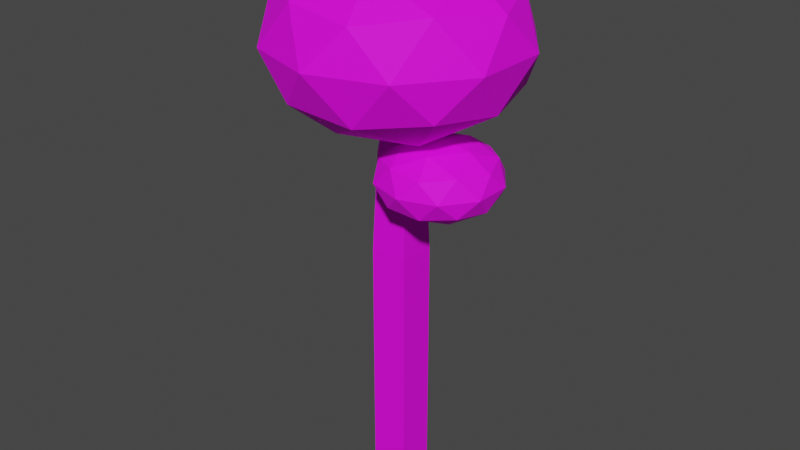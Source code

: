 # Source: tree_2.blend  (saved by Blender 2.83.19; exported with 4.5.12 LTS)
import bpy
from mathutils import Matrix  # noqa: F401  (used for matrix-valued properties, if any)

bpy.ops.wm.read_factory_settings(use_empty=True)
scene = bpy.context.scene
scene.name = 'Scene'

# ---- collections
col_collection = bpy.data.collections.new('Collection'); scene.collection.children.link(col_collection)

# ---- images (referenced by path relative to the original .blend; pixels are not part of the script)
import os
ASSET_DIR = os.environ.get("B2B_ASSET_DIR", "")  # directory of the original .blend (textures are referenced by path, not embedded)
HERE = os.path.dirname(os.path.abspath(__file__))  # packed textures are extracted next to this script under _unpacked/

def load_image(name, relpath, width, height, colorspace="sRGB"):
    """Load a texture the original file referenced (path relative to the .blend, or extracted next to this script)."""
    p = next((c for c in (os.path.join(HERE, relpath), os.path.join(ASSET_DIR, relpath)) if relpath and os.path.exists(c)), "")
    if p:
        img = bpy.data.images.load(p, check_existing=True)
        img.name = name
    else:  # same state as the original file: an image datablock whose file is absent (Cycles renders it pink)
        img = bpy.data.images.new(name, width, height)
        img.source = "FILE"
        img.filepath = "//" + (relpath or name)
    img.colorspace_settings.name = colorspace
    return img
img_new_pallete_png = load_image('new_pallete.png', 'new_pallete.png', 1024, 1024, 'sRGB')

# ---- materials (node trees are filled in below, after node groups)
mat_material_001 = bpy.data.materials.new('Material.001')
mat_material_001.alpha_threshold = 0.0
mat_material_001.use_transparent_shadow = False
mat_material_001.line_color = (0.0, 0.0, 0.0, 1.0)

# ---- material node trees
mat_material_001.use_nodes = True; mat_material_001.node_tree.nodes.clear()
_N = mat_material_001.node_tree.nodes; _L = mat_material_001.node_tree.links
n0 = _N.new('ShaderNodeOutputMaterial'); n0.name = 'Material Output'; n0.location = (300, 300)
n1 = _N.new('ShaderNodeBsdfPrincipled'); n1.name = 'Principled BSDF'; n1.location = (10, 300)
n1.distribution = 'GGX'
n1.subsurface_method = 'BURLEY'
n1.inputs[2].default_value = 0.767
n1.inputs[3].default_value = 1.45
n1.inputs[13].default_value = 0.283
n1.inputs[27].default_value = (0.0, 0.0, 0.0, 1.0)
n1.inputs[28].default_value = 1.0
n2 = _N.new('ShaderNodeTexImage'); n2.name = 'Image Texture'; n2.location = (-280, 280)
n2.image = img_new_pallete_png
n2.interpolation = 'Closest'
_L.new(n1.outputs[0], n0.inputs[0])
_L.new(n2.outputs[0], n1.inputs[0])
n0.is_active_output = True

# ---- world
world_world = bpy.data.worlds.new('World'); scene.world = world_world
world_world.use_nodes = True; world_world.node_tree.nodes.clear()
_N = world_world.node_tree.nodes; _L = world_world.node_tree.links
n0 = _N.new('ShaderNodeOutputWorld'); n0.name = 'World Output'; n0.location = (300, 300)
n1 = _N.new('ShaderNodeBackground'); n1.name = 'Background'; n1.location = (10, 300)
n1.inputs[0].default_value = (0.05088, 0.05088, 0.05088, 1.0)
_L.new(n1.outputs[0], n0.inputs[0])
n0.is_active_output = True
world_world.color = (0.05088, 0.05088, 0.05088)
world_world.use_sun_shadow = False
world_world.sun_shadow_jitter_overblur = 0.0

# ---- meshes
me_cube_001 = bpy.data.meshes.new('Cube.001')
me_cube_001.from_pydata([(0.764, 0.764, 4.963), (0.764, 0.764, 0.0), (0.764, -0.764, 4.963), (0.764, -0.764, 0.0), (-0.764, 0.764, 4.963), (-0.764, 0.764, 0.0), (-0.764, -0.764, 4.963), (-0.764, -0.764, 0.0), (0.6166, 0.6166, 8.963), (0.6166, -0.6166, 8.963), (-0.6166, 0.6166, 8.963), (-0.6166, -0.6166, 8.963), (0.1866, 0.1866, 12.96), (0.1866, -0.1866, 12.96), (-0.1866, 0.1866, 12.96), (-0.1866, -0.1866, 12.96), (1.907, -0.1612, 7.053), (3.672, -1.443, 7.887), (1.233, -2.235, 7.887), (-0.2736, -0.1612, 7.887), (1.233, 1.913, 7.887), (3.672, 1.121, 7.887), (2.581, -2.235, 9.237), (0.143, -1.443, 9.237), (0.143, 1.121, 9.237), (2.581, 1.913, 9.237), (4.088, -0.1612, 9.237), (1.907, -0.1612, 10.07), (1.511, -1.38, 7.278), (2.944, -0.9147, 7.278), (2.548, -2.134, 7.768), (3.982, -0.1612, 7.768), (2.944, 0.5923, 7.278), (0.6254, -0.1612, 7.278), (0.2293, -1.38, 7.768), (1.511, 1.058, 7.278), (0.2293, 1.058, 7.768), (2.548, 1.811, 7.768), (4.226, -0.9147, 8.562), (4.226, 0.5923, 8.562), (1.907, -2.6, 8.562), (3.341, -2.134, 8.562), (-0.4117, -0.9147, 8.562), (0.4741, -2.134, 8.562), (0.4741, 1.811, 8.562), (-0.4117, 0.5923, 8.562), (3.341, 1.811, 8.562), (1.907, 2.277, 8.562), (3.585, -1.38, 9.355), (1.266, -2.134, 9.355), (-0.1668, -0.1612, 9.355), (1.266, 1.811, 9.355), (3.585, 1.058, 9.355), (2.303, -1.38, 9.845), (3.189, -0.1612, 9.845), (0.8703, -0.9147, 9.845), (0.8703, 0.5923, 9.845), (2.303, 1.058, 9.845), (-0.06791, 0.0, 9.673), (3.536, -2.619, 11.65), (-1.445, -4.237, 11.65), (-4.523, 0.0, 11.65), (-1.445, 4.237, 11.65), (3.536, 2.619, 11.65), (1.309, -4.237, 14.85), (-3.672, -2.619, 14.85), (-3.672, 2.619, 14.85), (1.309, 4.237, 14.85), (4.387, 0.0, 14.85), (-0.06791, 0.0, 16.83), (-0.8771, -2.49, 10.21), (2.051, -1.539, 10.21), (1.241, -4.03, 11.37), (4.169, 0.0, 11.37), (2.051, 1.539, 10.21), (-2.687, 0.0, 10.21), (-3.496, -2.49, 11.37), (-0.8771, 2.49, 10.21), (-3.496, 2.49, 11.37), (1.241, 4.03, 11.37), (4.669, -1.539, 13.25), (4.669, 1.539, 13.25), (-0.06791, -4.981, 13.25), (2.86, -4.03, 13.25), (-4.805, -1.539, 13.25), (-2.996, -4.03, 13.25), (-2.996, 4.03, 13.25), (-4.805, 1.539, 13.25), (2.86, 4.03, 13.25), (-0.06791, 4.981, 13.25), (3.36, -2.49, 15.13), (-1.377, -4.03, 15.13), (-4.305, 0.0, 15.13), (-1.377, 4.03, 15.13), (3.36, 2.49, 15.13), (0.7413, -2.49, 16.29), (2.551, 0.0, 16.29), (-2.186, -1.539, 16.29), (-2.186, 1.539, 16.29), (0.7413, 2.49, 16.29), (0.764, 0.764, -5.0), (0.764, -0.764, -5.0), (-0.764, 0.764, -5.0), (-0.764, -0.764, -5.0)], [], [(4, 6, 11, 10), (3, 2, 6, 7), (7, 6, 4, 5), (5, 1, 100, 102), (1, 0, 2, 3), (5, 4, 0, 1), (10, 11, 15, 14), (2, 0, 8, 9), (0, 4, 10, 8), (6, 2, 9, 11), (12, 14, 15, 13), (11, 9, 13, 15), (8, 10, 14, 12), (9, 8, 12, 13), (16, 29, 28), (17, 29, 31), (16, 28, 33), (16, 33, 35), (16, 35, 32), (17, 31, 38), (18, 30, 40), (19, 34, 42), (20, 36, 44), (21, 37, 46), (17, 38, 41), (18, 40, 43), (19, 42, 45), (20, 44, 47), (21, 46, 39), (22, 48, 53), (23, 49, 55), (24, 50, 56), (25, 51, 57), (26, 52, 54), (54, 57, 27), (54, 52, 57), (52, 25, 57), (57, 56, 27), (57, 51, 56), (51, 24, 56), (56, 55, 27), (56, 50, 55), (50, 23, 55), (55, 53, 27), (55, 49, 53), (49, 22, 53), (53, 54, 27), (53, 48, 54), (48, 26, 54), (39, 52, 26), (39, 46, 52), (46, 25, 52), (47, 51, 25), (47, 44, 51), (44, 24, 51), (45, 50, 24), (45, 42, 50), (42, 23, 50), (43, 49, 23), (43, 40, 49), (40, 22, 49), (41, 48, 22), (41, 38, 48), (38, 26, 48), (46, 47, 25), (46, 37, 47), (37, 20, 47), (44, 45, 24), (44, 36, 45), (36, 19, 45), (42, 43, 23), (42, 34, 43), (34, 18, 43), (40, 41, 22), (40, 30, 41), (30, 17, 41), (38, 39, 26), (38, 31, 39), (31, 21, 39), (32, 37, 21), (32, 35, 37), (35, 20, 37), (35, 36, 20), (35, 33, 36), (33, 19, 36), (33, 34, 19), (33, 28, 34), (28, 18, 34), (31, 32, 21), (31, 29, 32), (29, 16, 32), (28, 30, 18), (28, 29, 30), (29, 17, 30), (58, 71, 70), (59, 71, 73), (58, 70, 75), (58, 75, 77), (58, 77, 74), (59, 73, 80), (60, 72, 82), (61, 76, 84), (62, 78, 86), (63, 79, 88), (59, 80, 83), (60, 82, 85), (61, 84, 87), (62, 86, 89), (63, 88, 81), (64, 90, 95), (65, 91, 97), (66, 92, 98), (67, 93, 99), (68, 94, 96), (96, 99, 69), (96, 94, 99), (94, 67, 99), (99, 98, 69), (99, 93, 98), (93, 66, 98), (98, 97, 69), (98, 92, 97), (92, 65, 97), (97, 95, 69), (97, 91, 95), (91, 64, 95), (95, 96, 69), (95, 90, 96), (90, 68, 96), (81, 94, 68), (81, 88, 94), (88, 67, 94), (89, 93, 67), (89, 86, 93), (86, 66, 93), (87, 92, 66), (87, 84, 92), (84, 65, 92), (85, 91, 65), (85, 82, 91), (82, 64, 91), (83, 90, 64), (83, 80, 90), (80, 68, 90), (88, 89, 67), (88, 79, 89), (79, 62, 89), (86, 87, 66), (86, 78, 87), (78, 61, 87), (84, 85, 65), (84, 76, 85), (76, 60, 85), (82, 83, 64), (82, 72, 83), (72, 59, 83), (80, 81, 68), (80, 73, 81), (73, 63, 81), (74, 79, 63), (74, 77, 79), (77, 62, 79), (77, 78, 62), (77, 75, 78), (75, 61, 78), (75, 76, 61), (75, 70, 76), (70, 60, 76), (73, 74, 63), (73, 71, 74), (71, 58, 74), (70, 72, 60), (70, 71, 72), (71, 59, 72), (102, 100, 101, 103), (3, 7, 103, 101), (7, 5, 102, 103), (1, 3, 101, 100)])
_uv = me_cube_001.uv_layers.new(name='UVMap')
_uv.uv.foreach_set('vector', [0.9364, 0.1765, 0.9364, 0.1765, 0.9364, 0.1765, 0.9364, 0.1765, 0.9364, 0.1765, 0.9364, 0.1765, 0.9364, 0.1765, 0.9364, 0.1765, 0.9364, 0.1765, 0.9364, 0.1765, 0.9364, 0.1765, 0.9364, 0.1765, 0.9364, 0.1765, 0.9364, 0.1765, 0.9364, 0.1765, 0.9364, 0.1765, 0.9364, 0.1765, 0.9364, 0.1765, 0.9364, 0.1765, 0.9364, 0.1765, 0.9364, 0.1765, 0.9364, 0.1765, 0.9364, 0.1765, 0.9364, 0.1765, 0.9364, 0.1765, 0.9364, 0.1765, 0.9364, 0.1765, 0.9364, 0.1765, 0.9364, 0.1765, 0.9364, 0.1765, 0.9364, 0.1765, 0.9364, 0.1765, 0.9364, 0.1765, 0.9364, 0.1765, 0.9364, 0.1765, 0.9364, 0.1765, 0.9364, 0.1765, 0.9364, 0.1765, 0.9364, 0.1765, 0.9364, 0.1765, 0.9364, 0.1765, 0.9364, 0.1765, 0.9364, 0.1765, 0.9364, 0.1765, 0.9364, 0.1765, 0.9364, 0.1765, 0.9364, 0.1765, 0.9364, 0.1765, 0.9364, 0.1765, 0.9364, 0.1765, 0.9364, 0.1765, 0.9364, 0.1765, 0.9364, 0.1765, 0.9364, 0.1765, 0.9364, 0.1765, 0.9364, 0.1765, 0.331, 0.4299, 0.331, 0.4299, 0.331, 0.4299, 0.331, 0.4299, 0.331, 0.4299, 0.331, 0.4299, 0.331, 0.4299, 0.331, 0.4299, 0.331, 0.4299, 0.331, 0.4299, 0.331, 0.4299, 0.331, 0.4299, 0.331, 0.4299, 0.331, 0.4299, 0.331, 0.4299, 0.331, 0.4299, 0.331, 0.4299, 0.331, 0.4299, 0.331, 0.4299, 0.331, 0.4299, 0.331, 0.4299, 0.331, 0.4299, 0.331, 0.4299, 0.331, 0.4299, 0.331, 0.4299, 0.331, 0.4299, 0.331, 0.4299, 0.331, 0.4299, 0.331, 0.4299, 0.331, 0.4299, 0.331, 0.4299, 0.331, 0.4299, 0.331, 0.4299, 0.331, 0.4299, 0.331, 0.4299, 0.331, 0.4299, 0.331, 0.4299, 0.331, 0.4299, 0.331, 0.4299, 0.331, 0.4299, 0.331, 0.4299, 0.331, 0.4299, 0.331, 0.4299, 0.331, 0.4299, 0.331, 0.4299, 0.331, 0.4299, 0.331, 0.4299, 0.331, 0.4299, 0.331, 0.4299, 0.331, 0.4299, 0.331, 0.4299, 0.331, 0.4299, 0.331, 0.4299, 0.331, 0.4299, 0.331, 0.4299, 0.331, 0.4299, 0.331, 0.4299, 0.331, 0.4299, 0.331, 0.4299, 0.331, 0.4299, 0.331, 0.4299, 0.331, 0.4299, 0.331, 0.4299, 0.331, 0.4299, 0.331, 0.4299, 0.331, 0.4299, 0.331, 0.4299, 0.331, 0.4299, 0.331, 0.4299, 0.331, 0.4299, 0.331, 0.4299, 0.331, 0.4299, 0.331, 0.4299, 0.331, 0.4299, 0.331, 0.4299, 0.331, 0.4299, 0.331, 0.4299, 0.331, 0.4299, 0.331, 0.4299, 0.331, 0.4299, 0.331, 0.4299, 0.331, 0.4299, 0.331, 0.4299, 0.331, 0.4299, 0.331, 0.4299, 0.331, 0.4299, 0.331, 0.4299, 0.331, 0.4299, 0.331, 0.4299, 0.331, 0.4299, 0.331, 0.4299, 0.331, 0.4299, 0.331, 0.4299, 0.331, 0.4299, 0.331, 0.4299, 0.331, 0.4299, 0.331, 0.4299, 0.331, 0.4299, 0.331, 0.4299, 0.331, 0.4299, 0.331, 0.4299, 0.331, 0.4299, 0.331, 0.4299, 0.331, 0.4299, 0.331, 0.4299, 0.331, 0.4299, 0.331, 0.4299, 0.331, 0.4299, 0.331, 0.4299, 0.331, 0.4299, 0.331, 0.4299, 0.331, 0.4299, 0.331, 0.4299, 0.331, 0.4299, 0.331, 0.4299, 0.331, 0.4299, 0.331, 0.4299, 0.331, 0.4299, 0.331, 0.4299, 0.331, 0.4299, 0.331, 0.4299, 0.331, 0.4299, 0.331, 0.4299, 0.331, 0.4299, 0.331, 0.4299, 0.331, 0.4299, 0.331, 0.4299, 0.331, 0.4299, 0.331, 0.4299, 0.331, 0.4299, 0.331, 0.4299, 0.331, 0.4299, 0.331, 0.4299, 0.331, 0.4299, 0.331, 0.4299, 0.331, 0.4299, 0.331, 0.4299, 0.331, 0.4299, 0.331, 0.4299, 0.331, 0.4299, 0.331, 0.4299, 0.331, 0.4299, 0.331, 0.4299, 0.331, 0.4299, 0.331, 0.4299, 0.331, 0.4299, 0.331, 0.4299, 0.331, 0.4299, 0.331, 0.4299, 0.331, 0.4299, 0.331, 0.4299, 0.331, 0.4299, 0.331, 0.4299, 0.331, 0.4299, 0.331, 0.4299, 0.331, 0.4299, 0.331, 0.4299, 0.331, 0.4299, 0.331, 0.4299, 0.331, 0.4299, 0.331, 0.4299, 0.331, 0.4299, 0.331, 0.4299, 0.331, 0.4299, 0.331, 0.4299, 0.331, 0.4299, 0.331, 0.4299, 0.331, 0.4299, 0.331, 0.4299, 0.331, 0.4299, 0.331, 0.4299, 0.331, 0.4299, 0.331, 0.4299, 0.331, 0.4299, 0.331, 0.4299, 0.331, 0.4299, 0.331, 0.4299, 0.331, 0.4299, 0.331, 0.4299, 0.331, 0.4299, 0.331, 0.4299, 0.331, 0.4299, 0.331, 0.4299, 0.331, 0.4299, 0.331, 0.4299, 0.331, 0.4299, 0.331, 0.4299, 0.331, 0.4299, 0.331, 0.4299, 0.331, 0.4299, 0.331, 0.4299, 0.331, 0.4299, 0.331, 0.4299, 0.331, 0.4299, 0.331, 0.4299, 0.331, 0.4299, 0.331, 0.4299, 0.331, 0.4299, 0.331, 0.4299, 0.331, 0.4299, 0.331, 0.4299, 0.331, 0.4299, 0.331, 0.4299, 0.331, 0.4299, 0.331, 0.4299, 0.331, 0.4299, 0.331, 0.4299, 0.331, 0.4299, 0.331, 0.4299, 0.331, 0.4299, 0.331, 0.4299, 0.331, 0.4299, 0.331, 0.4299, 0.331, 0.4299, 0.331, 0.4299, 0.331, 0.4299, 0.331, 0.4299, 0.331, 0.4299, 0.331, 0.4299, 0.331, 0.4299, 0.331, 0.4299, 0.331, 0.4299, 0.331, 0.4299, 0.331, 0.4299, 0.331, 0.4299, 0.331, 0.4299, 0.331, 0.4299, 0.331, 0.4299, 0.331, 0.4299, 0.331, 0.4299, 0.331, 0.4299, 0.331, 0.4299, 0.331, 0.4299, 0.331, 0.4299, 0.331, 0.4299, 0.331, 0.4299, 0.331, 0.4299, 0.331, 0.4299, 0.331, 0.4299, 0.331, 0.4299, 0.331, 0.4299, 0.331, 0.4299, 0.331, 0.4299, 0.331, 0.4299, 0.331, 0.4299, 0.331, 0.4299, 0.331, 0.4299, 0.331, 0.4299, 0.331, 0.4299, 0.331, 0.4299, 0.331, 0.4299, 0.331, 0.4299, 0.331, 0.4299, 0.331, 0.4299, 0.331, 0.4299, 0.331, 0.4299, 0.331, 0.4299, 0.331, 0.4299, 0.331, 0.4299, 0.331, 0.4299, 0.331, 0.4299, 0.331, 0.4299, 0.331, 0.4299, 0.331, 0.4299, 0.331, 0.4299, 0.331, 0.4299, 0.331, 0.4299, 0.331, 0.4299, 0.331, 0.4299, 0.331, 0.4299, 0.331, 0.4299, 0.331, 0.4299, 0.331, 0.4299, 0.331, 0.4299, 0.331, 0.4299, 0.331, 0.4299, 0.331, 0.4299, 0.331, 0.4299, 0.331, 0.4299, 0.331, 0.4299, 0.331, 0.4299, 0.331, 0.4299, 0.331, 0.4299, 0.331, 0.4299, 0.331, 0.4299, 0.331, 0.4299, 0.331, 0.4299, 0.331, 0.4299, 0.331, 0.4299, 0.331, 0.4299, 0.331, 0.4299, 0.331, 0.4299, 0.331, 0.4299, 0.331, 0.4299, 0.331, 0.4299, 0.331, 0.4299, 0.331, 0.4299, 0.331, 0.4299, 0.331, 0.4299, 0.331, 0.4299, 0.331, 0.4299, 0.331, 0.4299, 0.331, 0.4299, 0.331, 0.4299, 0.331, 0.4299, 0.331, 0.4299, 0.331, 0.4299, 0.331, 0.4299, 0.331, 0.4299, 0.331, 0.4299, 0.331, 0.4299, 0.331, 0.4299, 0.331, 0.4299, 0.331, 0.4299, 0.331, 0.4299, 0.331, 0.4299, 0.331, 0.4299, 0.331, 0.4299, 0.331, 0.4299, 0.331, 0.4299, 0.331, 0.4299, 0.331, 0.4299, 0.331, 0.4299, 0.331, 0.4299, 0.331, 0.4299, 0.331, 0.4299, 0.331, 0.4299, 0.331, 0.4299, 0.331, 0.4299, 0.331, 0.4299, 0.331, 0.4299, 0.331, 0.4299, 0.331, 0.4299, 0.331, 0.4299, 0.331, 0.4299, 0.331, 0.4299, 0.331, 0.4299, 0.331, 0.4299, 0.331, 0.4299, 0.331, 0.4299, 0.331, 0.4299, 0.331, 0.4299, 0.331, 0.4299, 0.331, 0.4299, 0.331, 0.4299, 0.331, 0.4299, 0.331, 0.4299, 0.331, 0.4299, 0.331, 0.4299, 0.331, 0.4299, 0.331, 0.4299, 0.331, 0.4299, 0.331, 0.4299, 0.331, 0.4299, 0.331, 0.4299, 0.331, 0.4299, 0.331, 0.4299, 0.331, 0.4299, 0.331, 0.4299, 0.331, 0.4299, 0.331, 0.4299, 0.331, 0.4299, 0.331, 0.4299, 0.331, 0.4299, 0.331, 0.4299, 0.331, 0.4299, 0.331, 0.4299, 0.331, 0.4299, 0.331, 0.4299, 0.331, 0.4299, 0.331, 0.4299, 0.331, 0.4299, 0.331, 0.4299, 0.331, 0.4299, 0.331, 0.4299, 0.331, 0.4299, 0.331, 0.4299, 0.331, 0.4299, 0.331, 0.4299, 0.331, 0.4299, 0.331, 0.4299, 0.331, 0.4299, 0.331, 0.4299, 0.331, 0.4299, 0.331, 0.4299, 0.331, 0.4299, 0.331, 0.4299, 0.331, 0.4299, 0.331, 0.4299, 0.331, 0.4299, 0.331, 0.4299, 0.331, 0.4299, 0.331, 0.4299, 0.331, 0.4299, 0.331, 0.4299, 0.331, 0.4299, 0.331, 0.4299, 0.331, 0.4299, 0.331, 0.4299, 0.331, 0.4299, 0.331, 0.4299, 0.331, 0.4299, 0.331, 0.4299, 0.331, 0.4299, 0.331, 0.4299, 0.331, 0.4299, 0.331, 0.4299, 0.331, 0.4299, 0.331, 0.4299, 0.331, 0.4299, 0.331, 0.4299, 0.331, 0.4299, 0.331, 0.4299, 0.331, 0.4299, 0.331, 0.4299, 0.331, 0.4299, 0.331, 0.4299, 0.331, 0.4299, 0.331, 0.4299, 0.331, 0.4299, 0.331, 0.4299, 0.331, 0.4299, 0.331, 0.4299, 0.331, 0.4299, 0.331, 0.4299, 0.331, 0.4299, 0.331, 0.4299, 0.331, 0.4299, 0.331, 0.4299, 0.331, 0.4299, 0.331, 0.4299, 0.331, 0.4299, 0.331, 0.4299, 0.331, 0.4299, 0.331, 0.4299, 0.331, 0.4299, 0.331, 0.4299, 0.331, 0.4299, 0.331, 0.4299, 0.331, 0.4299, 0.331, 0.4299, 0.331, 0.4299, 0.331, 0.4299, 0.331, 0.4299, 0.331, 0.4299, 0.331, 0.4299, 0.331, 0.4299, 0.331, 0.4299, 0.331, 0.4299, 0.331, 0.4299, 0.331, 0.4299, 0.331, 0.4299, 0.331, 0.4299, 0.331, 0.4299, 0.331, 0.4299, 0.331, 0.4299, 0.331, 0.4299, 0.331, 0.4299, 0.331, 0.4299, 0.331, 0.4299, 0.331, 0.4299, 0.331, 0.4299, 0.331, 0.4299, 0.331, 0.4299, 0.331, 0.4299, 0.331, 0.4299, 0.331, 0.4299, 0.331, 0.4299, 0.331, 0.4299, 0.331, 0.4299, 0.331, 0.4299, 0.331, 0.4299, 0.331, 0.4299, 0.331, 0.4299, 0.331, 0.4299, 0.331, 0.4299, 0.331, 0.4299, 0.331, 0.4299, 0.331, 0.4299, 0.331, 0.4299, 0.9364, 0.1765, 0.9364, 0.1765, 0.9364, 0.1765, 0.9364, 0.1765, 0.9364, 0.1765, 0.9364, 0.1765, 0.9364, 0.1765, 0.9364, 0.1765, 0.9364, 0.1765, 0.9364, 0.1765, 0.9364, 0.1765, 0.9364, 0.1765, 0.9364, 0.1765, 0.9364, 0.1765, 0.9364, 0.1765, 0.9364, 0.1765])
me_cube_001.materials.append(mat_material_001)
me_cube_001.use_remesh_preserve_volume = False
me_cube_001.use_remesh_preserve_attributes = False
me_cube_001.use_mirror_vertex_groups = False
me_cube_001.update()

# ---- objects
ob_cube_001 = bpy.data.objects.new('Cube.001', me_cube_001)

# ---- transforms, parenting, visibility, modifiers, constraints
ob_cube_001.location = (0.0, 0.0, 0.0)
ob_cube_001.lock_rotations_4d = False
ob_cube_001.empty_display_type = 'ARROWS'
ob_cube_001.lineart.crease_threshold = 0.0

# ---- collection membership
col_collection.objects.link(ob_cube_001)

# ---- scene / render settings (as saved in the file)
scene.frame_start = 1; scene.frame_end = 250; scene.frame_set(1)
scene.render.engine = 'BLENDER_EEVEE_NEXT'
scene.cycles.use_denoising = False
scene.cycles.samples = 128
scene.cycles.sampling_pattern = 'TABULATED_SOBOL'
scene.cycles.use_adaptive_sampling = False
scene.cycles.use_light_tree = False
scene.view_settings.view_transform = 'Filmic'
bpy.context.view_layer.update()

# ---- added for rendering (the .blend has no active camera and no usable light): camera, sun
cam_auto = bpy.data.cameras.new('AutoCamera')
cam_auto.lens = 50.0
cam_auto.sensor_width = 36.0
cam_auto.clip_end = 1000.0
ob_auto_camera = bpy.data.objects.new('AutoCamera', cam_auto)
scene.collection.objects.link(ob_auto_camera)
ob_auto_camera.location = (23.7977, -28.6387, 25.0052)
ob_auto_camera.rotation_euler = (1.09748, -7.21219e-08, 0.694738)
scene.camera = ob_auto_camera
light_auto_sun = bpy.data.lights.new('AutoSun', 'SUN')
light_auto_sun.energy = 3.0
light_auto_sun.angle = 0.0523599
ob_auto_sun = bpy.data.objects.new('AutoSun', light_auto_sun)
scene.collection.objects.link(ob_auto_sun)
ob_auto_sun.rotation_euler = (0.872665, 0.174533, 0.523599)
bpy.context.view_layer.update()
